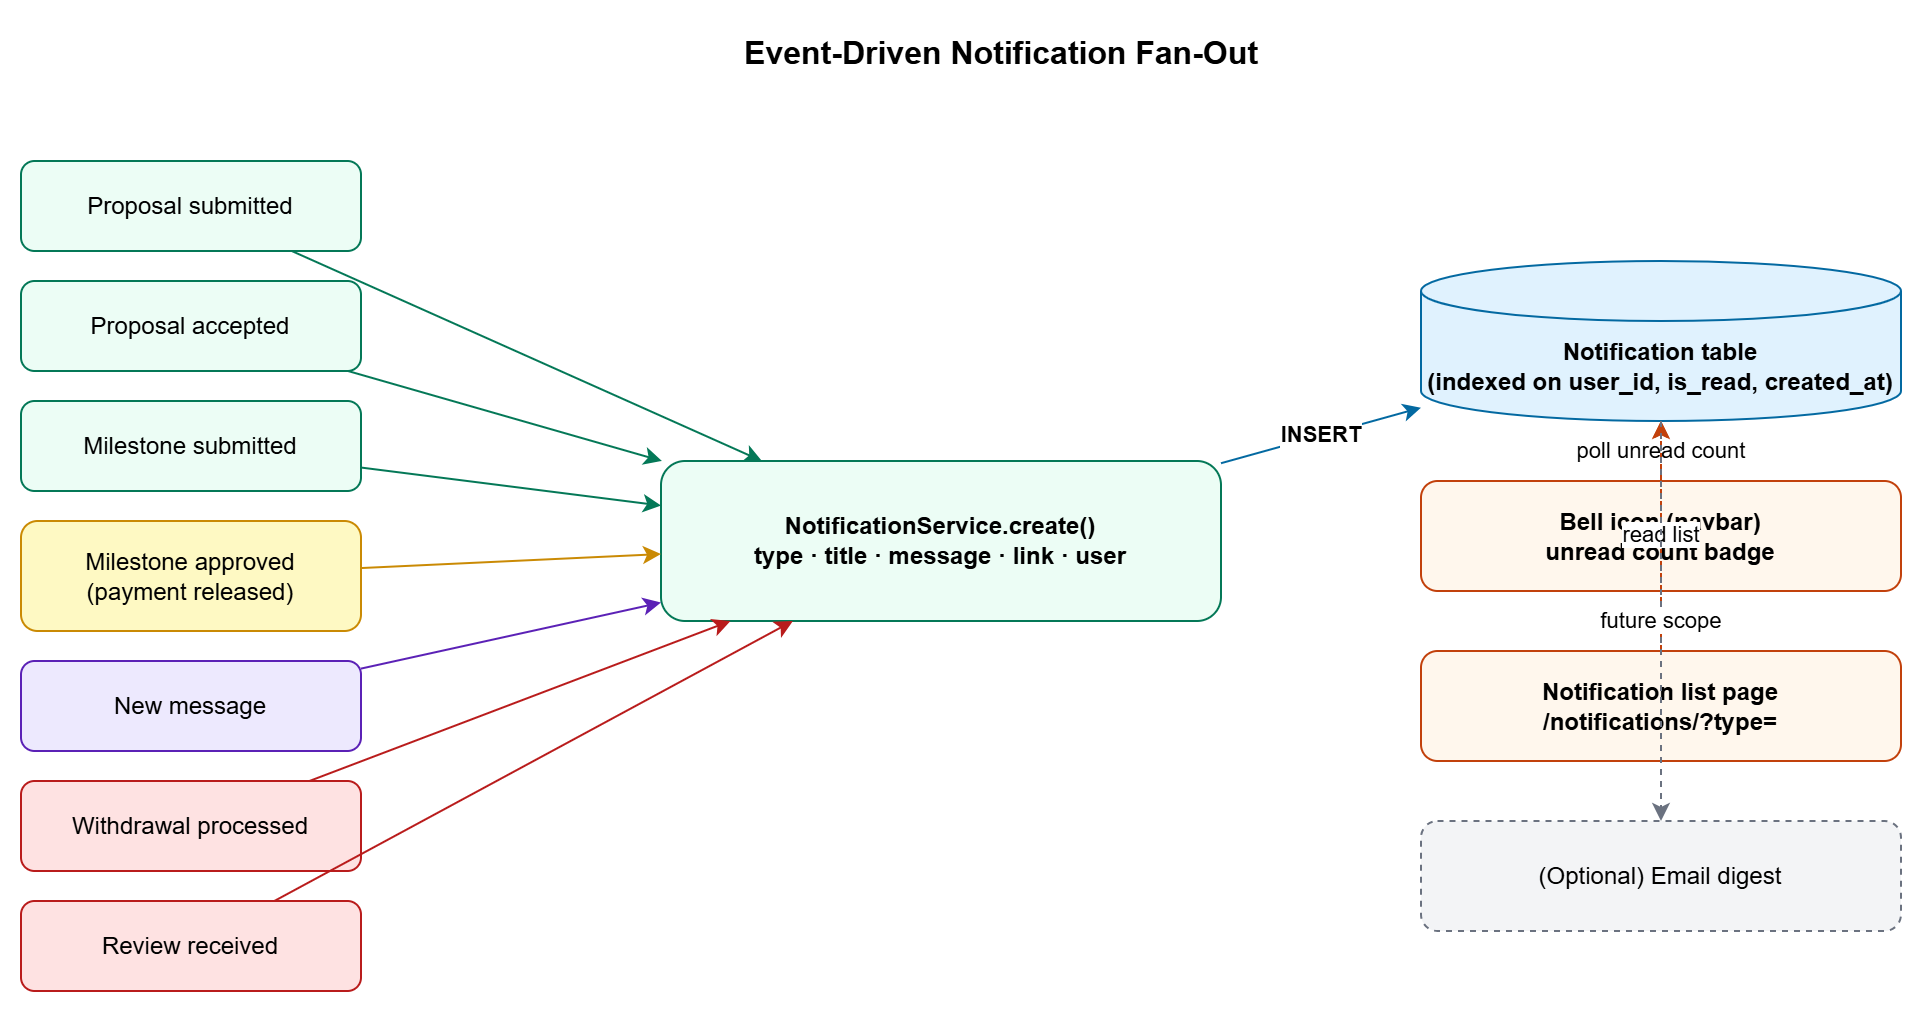

The diagram above was exported from draw.io. Its source (the exported page's mxGraphModel, read from the mxfile embedded in the PNG):
<mxGraphModel dx="1153" dy="796" grid="1" gridSize="10" guides="1" tooltips="1" connect="1" arrows="1" fold="1" page="1" pageScale="1" pageWidth="1100" pageHeight="650" math="0" shadow="0">
  <root>
    <mxCell id="0" />
    <mxCell id="1" parent="0" />
    <mxCell id="t" parent="1" style="text;html=1;fontSize=16;fontStyle=1;align=center;" value="Event-Driven Notification Fan-Out" vertex="1">
      <mxGeometry height="30" width="420" x="340" y="10" as="geometry" />
    </mxCell>
    <mxCell id="e1" parent="1" style="rounded=1;whiteSpace=wrap;html=1;fillColor=#ecfdf5;strokeColor=#047857;" value="Proposal submitted" vertex="1">
      <mxGeometry height="45" width="170" x="60" y="80" as="geometry" />
    </mxCell>
    <mxCell id="e2" parent="1" style="rounded=1;whiteSpace=wrap;html=1;fillColor=#ecfdf5;strokeColor=#047857;" value="Proposal accepted" vertex="1">
      <mxGeometry height="45" width="170" x="60" y="140" as="geometry" />
    </mxCell>
    <mxCell id="e3" parent="1" style="rounded=1;whiteSpace=wrap;html=1;fillColor=#ecfdf5;strokeColor=#047857;" value="Milestone submitted" vertex="1">
      <mxGeometry height="45" width="170" x="60" y="200" as="geometry" />
    </mxCell>
    <mxCell id="e4" parent="1" style="rounded=1;whiteSpace=wrap;html=1;fillColor=#fef9c3;strokeColor=#ca8a04;" value="Milestone approved&#10;(payment released)" vertex="1">
      <mxGeometry height="55" width="170" x="60" y="260" as="geometry" />
    </mxCell>
    <mxCell id="e5" parent="1" style="rounded=1;whiteSpace=wrap;html=1;fillColor=#ede9fe;strokeColor=#5b21b6;" value="New message" vertex="1">
      <mxGeometry height="45" width="170" x="60" y="330" as="geometry" />
    </mxCell>
    <mxCell id="e6" parent="1" style="rounded=1;whiteSpace=wrap;html=1;fillColor=#fee2e2;strokeColor=#b91c1c;" value="Withdrawal processed" vertex="1">
      <mxGeometry height="45" width="170" x="60" y="390" as="geometry" />
    </mxCell>
    <mxCell id="e7" parent="1" style="rounded=1;whiteSpace=wrap;html=1;fillColor=#fee2e2;strokeColor=#b91c1c;" value="Review received" vertex="1">
      <mxGeometry height="45" width="170" x="60" y="450" as="geometry" />
    </mxCell>
    <mxCell id="svc" parent="1" style="rounded=1;whiteSpace=wrap;html=1;fillColor=#ecfdf5;strokeColor=#047857;fontStyle=1;" value="NotificationService.create()&#10;type · title · message · link · user" vertex="1">
      <mxGeometry height="80" width="280" x="380" y="230" as="geometry" />
    </mxCell>
    <mxCell id="tbl" parent="1" style="shape=cylinder3;whiteSpace=wrap;html=1;boundedLbl=1;backgroundOutline=1;size=15;fillColor=#e0f2fe;strokeColor=#0369a1;fontStyle=1;" value="Notification table&#10;(indexed on user_id, is_read, created_at)" vertex="1">
      <mxGeometry height="80" width="240" x="760" y="130" as="geometry" />
    </mxCell>
    <mxCell id="bell" parent="1" style="rounded=1;whiteSpace=wrap;html=1;fillColor=#fff7ed;strokeColor=#c2410c;fontStyle=1;" value="Bell icon (navbar)&#10;unread count badge" vertex="1">
      <mxGeometry height="55" width="240" x="760" y="240" as="geometry" />
    </mxCell>
    <mxCell id="list" parent="1" style="rounded=1;whiteSpace=wrap;html=1;fillColor=#fff7ed;strokeColor=#c2410c;fontStyle=1;" value="Notification list page&#10;/notifications/?type=&lt;key&gt;" vertex="1">
      <mxGeometry height="55" width="240" x="760" y="325" as="geometry" />
    </mxCell>
    <mxCell id="mail" parent="1" style="rounded=1;whiteSpace=wrap;html=1;fillColor=#f3f4f6;strokeColor=#6b7280;dashed=1;" value="(Optional) Email digest" vertex="1">
      <mxGeometry height="55" width="240" x="760" y="410" as="geometry" />
    </mxCell>
    <mxCell id="a1" edge="1" parent="1" source="e1" style="endArrow=classic;html=1;strokeColor=#047857;" target="svc">
      <mxGeometry relative="1" as="geometry" />
    </mxCell>
    <mxCell id="a2" edge="1" parent="1" source="e2" style="endArrow=classic;html=1;strokeColor=#047857;" target="svc">
      <mxGeometry relative="1" as="geometry" />
    </mxCell>
    <mxCell id="a3" edge="1" parent="1" source="e3" style="endArrow=classic;html=1;strokeColor=#047857;" target="svc">
      <mxGeometry relative="1" as="geometry" />
    </mxCell>
    <mxCell id="a4" edge="1" parent="1" source="e4" style="endArrow=classic;html=1;strokeColor=#ca8a04;" target="svc">
      <mxGeometry relative="1" as="geometry" />
    </mxCell>
    <mxCell id="a5" edge="1" parent="1" source="e5" style="endArrow=classic;html=1;strokeColor=#5b21b6;" target="svc">
      <mxGeometry relative="1" as="geometry" />
    </mxCell>
    <mxCell id="a6" edge="1" parent="1" source="e6" style="endArrow=classic;html=1;strokeColor=#b91c1c;" target="svc">
      <mxGeometry relative="1" as="geometry" />
    </mxCell>
    <mxCell id="a7" edge="1" parent="1" source="e7" style="endArrow=classic;html=1;strokeColor=#b91c1c;" target="svc">
      <mxGeometry relative="1" as="geometry" />
    </mxCell>
    <mxCell id="b1" edge="1" parent="1" source="svc" style="endArrow=classic;html=1;strokeColor=#0369a1;fontStyle=1;" target="tbl" value="INSERT">
      <mxGeometry relative="1" as="geometry" />
    </mxCell>
    <mxCell id="b2" edge="1" parent="1" source="bell" style="endArrow=classic;html=1;strokeColor=#c2410c;dashed=1;" target="tbl" value="poll unread count">
      <mxGeometry relative="1" as="geometry" />
    </mxCell>
    <mxCell id="b3" edge="1" parent="1" source="list" style="endArrow=classic;html=1;strokeColor=#c2410c;dashed=1;" target="tbl" value="read list">
      <mxGeometry relative="1" as="geometry" />
    </mxCell>
    <mxCell id="b4" edge="1" parent="1" source="tbl" style="endArrow=classic;html=1;strokeColor=#6b7280;dashed=1;" target="mail" value="future scope">
      <mxGeometry relative="1" as="geometry" />
    </mxCell>
  </root>
</mxGraphModel>